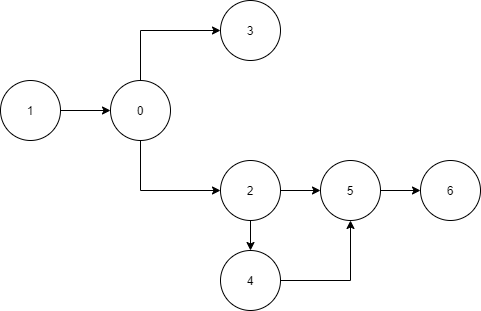

The diagram above was exported from draw.io. Its source (the exported page's mxGraphModel, read from the mxfile embedded in the PNG):
<mxGraphModel dx="518" dy="321" grid="1" gridSize="10" guides="1" tooltips="1" connect="1" arrows="1" fold="1" page="1" pageScale="1" pageWidth="827" pageHeight="1169" math="0" shadow="0">
  <root>
    <mxCell id="0" />
    <mxCell id="1" parent="0" />
    <mxCell id="11" value="" style="edgeStyle=orthogonalEdgeStyle;rounded=0;orthogonalLoop=1;jettySize=auto;html=1;" edge="1" parent="1" source="2" target="3">
      <mxGeometry relative="1" as="geometry" />
    </mxCell>
    <mxCell id="2" value="1" style="ellipse;whiteSpace=wrap;html=1;aspect=fixed;" vertex="1" parent="1">
      <mxGeometry x="50" y="90" width="60" height="60" as="geometry" />
    </mxCell>
    <mxCell id="13" style="edgeStyle=orthogonalEdgeStyle;rounded=0;orthogonalLoop=1;jettySize=auto;html=1;exitX=0.5;exitY=0;exitDx=0;exitDy=0;entryX=0;entryY=0.5;entryDx=0;entryDy=0;" edge="1" parent="1" source="3" target="4">
      <mxGeometry relative="1" as="geometry" />
    </mxCell>
    <mxCell id="14" style="edgeStyle=orthogonalEdgeStyle;rounded=0;orthogonalLoop=1;jettySize=auto;html=1;exitX=0.5;exitY=1;exitDx=0;exitDy=0;entryX=0;entryY=0.5;entryDx=0;entryDy=0;" edge="1" parent="1" source="3" target="5">
      <mxGeometry relative="1" as="geometry" />
    </mxCell>
    <mxCell id="3" value="0" style="ellipse;whiteSpace=wrap;html=1;aspect=fixed;" vertex="1" parent="1">
      <mxGeometry x="160" y="90" width="60" height="60" as="geometry" />
    </mxCell>
    <mxCell id="4" value="3" style="ellipse;whiteSpace=wrap;html=1;aspect=fixed;" vertex="1" parent="1">
      <mxGeometry x="270" y="10" width="60" height="60" as="geometry" />
    </mxCell>
    <mxCell id="15" style="edgeStyle=orthogonalEdgeStyle;rounded=0;orthogonalLoop=1;jettySize=auto;html=1;exitX=0.5;exitY=1;exitDx=0;exitDy=0;" edge="1" parent="1" source="5" target="10">
      <mxGeometry relative="1" as="geometry" />
    </mxCell>
    <mxCell id="17" style="edgeStyle=orthogonalEdgeStyle;rounded=0;orthogonalLoop=1;jettySize=auto;html=1;exitX=1;exitY=0.5;exitDx=0;exitDy=0;" edge="1" parent="1" source="5" target="6">
      <mxGeometry relative="1" as="geometry" />
    </mxCell>
    <mxCell id="5" value="2" style="ellipse;whiteSpace=wrap;html=1;aspect=fixed;" vertex="1" parent="1">
      <mxGeometry x="270" y="170" width="60" height="60" as="geometry" />
    </mxCell>
    <mxCell id="18" style="edgeStyle=orthogonalEdgeStyle;rounded=0;orthogonalLoop=1;jettySize=auto;html=1;exitX=1;exitY=0.5;exitDx=0;exitDy=0;" edge="1" parent="1" source="6" target="9">
      <mxGeometry relative="1" as="geometry" />
    </mxCell>
    <mxCell id="6" value="5" style="ellipse;whiteSpace=wrap;html=1;aspect=fixed;" vertex="1" parent="1">
      <mxGeometry x="370" y="170" width="60" height="60" as="geometry" />
    </mxCell>
    <mxCell id="9" value="6" style="ellipse;whiteSpace=wrap;html=1;aspect=fixed;" vertex="1" parent="1">
      <mxGeometry x="470" y="170" width="60" height="60" as="geometry" />
    </mxCell>
    <mxCell id="16" style="edgeStyle=orthogonalEdgeStyle;rounded=0;orthogonalLoop=1;jettySize=auto;html=1;exitX=1;exitY=0.5;exitDx=0;exitDy=0;entryX=0.5;entryY=1;entryDx=0;entryDy=0;" edge="1" parent="1" source="10" target="6">
      <mxGeometry relative="1" as="geometry" />
    </mxCell>
    <mxCell id="10" value="4" style="ellipse;whiteSpace=wrap;html=1;aspect=fixed;" vertex="1" parent="1">
      <mxGeometry x="270" y="260" width="60" height="60" as="geometry" />
    </mxCell>
  </root>
</mxGraphModel>